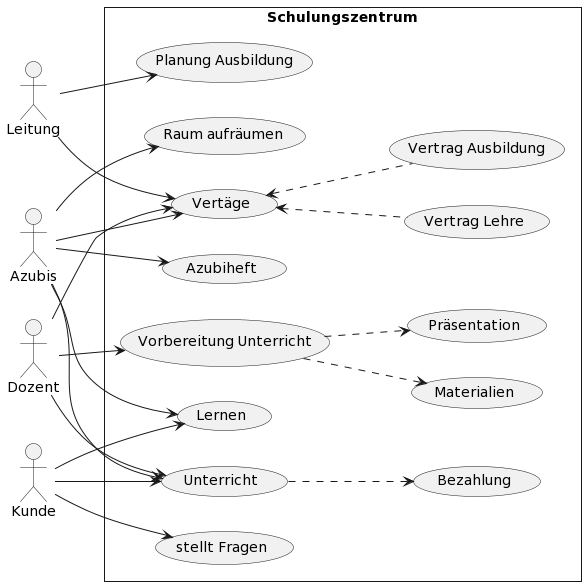

The diagram above was rendered by PlantUML. Its source (embedded in the PNG):
@startuml
left to right direction
actor "Azubis" as azubis
actor "Leitung" as leitung
actor "Kunde" as kunde
actor "Dozent" as dozent
rectangle Schulungszentrum {
  usecase "Azubiheft" as UC1
  usecase "Raum aufräumen" as UC2
  usecase "Unterricht" as UC3
  usecase "Lernen" as UC4
  usecase "Vertäge" as UC5
  usecase "Planung Ausbildung" as UC6
  usecase "Vertrag Lehre" as UC7
  usecase "Vertrag Ausbildung" as UC8
  usecase "Bezahlung" as UC9
  usecase "Vorbereitung Unterricht" as UC10
  usecase "Materialien" as UC11
  usecase "Präsentation" as UC12
  usecase "stellt Fragen" as UC13
}
azubis --> UC1
azubis --> UC2
azubis --> UC3
azubis --> UC4
azubis --> UC5
leitung --> UC5
leitung --> UC6
UC5 <.. UC7
UC5 <.. UC8
UC3 ..> UC9
UC10 ..> UC11
UC10 ..> UC12
dozent --> UC10
dozent --> UC3
dozent --> UC5
kunde --> UC13
kunde --> UC4
kunde --> UC3
@enduml